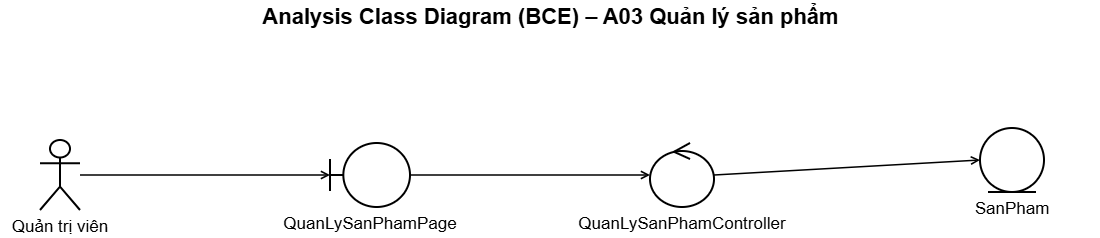

The diagram above was exported from draw.io. Its source (the exported page's mxGraphModel, read from the mxfile embedded in the PNG):
<mxGraphModel dx="1131" dy="739" grid="0" gridSize="10" guides="1" tooltips="1" connect="1" arrows="1" fold="1" page="1" pageScale="1" pageWidth="1140" pageHeight="250" math="0" shadow="0">
  <root>
    <mxCell id="0" />
    <mxCell id="1" parent="0" />
    <mxCell id="c3" parent="1" style="text;html=1;align=center;verticalAlign=middle;fontSize=22;fontStyle=1;fontFamily=Helvetica;labelBackgroundColor=none;" value="Analysis Class Diagram (BCE) – A03 Quản lý sản phẩm" vertex="1">
      <mxGeometry height="34" width="1100" as="geometry" />
    </mxCell>
    <mxCell id="c4" parent="1" style="shape=umlActor;verticalLabelPosition=bottom;verticalAlign=top;html=1;outlineConnect=0;whiteSpace=wrap;strokeWidth=2;fontSize=17;fontFamily=Helvetica;labelWidth=260;labelPosition=center;align=center;labelBackgroundColor=none;" value="Quản trị viên" vertex="1">
      <mxGeometry height="70" width="40" x="40" y="140" as="geometry" />
    </mxCell>
    <mxCell id="c5" parent="1" style="shape=umlBoundary;verticalLabelPosition=bottom;verticalAlign=top;html=1;outlineConnect=0;whiteSpace=wrap;strokeWidth=2;fontSize=17;fontFamily=Helvetica;labelWidth=260;labelPosition=center;align=center;labelBackgroundColor=none;" value="QuanLySanPhamPage" vertex="1">
      <mxGeometry height="64" width="80" x="330" y="143" as="geometry" />
    </mxCell>
    <mxCell id="c6" parent="1" style="shape=umlControl;verticalLabelPosition=bottom;verticalAlign=top;html=1;outlineConnect=0;whiteSpace=wrap;strokeWidth=2;fontSize=17;fontFamily=Helvetica;labelWidth=260;labelPosition=center;align=center;labelBackgroundColor=none;" value="QuanLySanPhamController" vertex="1">
      <mxGeometry height="64" width="64" x="650" y="143" as="geometry" />
    </mxCell>
    <mxCell id="c7" edge="1" parent="1" source="c4" style="html=1;endArrow=open;endFill=0;strokeWidth=1.5;exitX=1;exitY=0.5;entryX=0;entryY=0.5;labelBackgroundColor=none;fontColor=default;" target="c5" value="">
      <mxGeometry relative="1" as="geometry" />
    </mxCell>
    <mxCell id="c8" edge="1" parent="1" source="c5" style="html=1;endArrow=open;endFill=0;strokeWidth=1.5;exitX=1;exitY=0.5;entryX=0;entryY=0.5;labelBackgroundColor=none;fontColor=default;" target="c6" value="">
      <mxGeometry relative="1" as="geometry" />
    </mxCell>
    <mxCell id="c9" parent="1" style="shape=umlEntity;verticalLabelPosition=bottom;verticalAlign=top;html=1;outlineConnect=0;whiteSpace=wrap;strokeWidth=2;fontSize=17;fontFamily=Helvetica;labelWidth=260;labelPosition=center;align=center;labelBackgroundColor=none;" value="SanPham" vertex="1">
      <mxGeometry height="64" width="64" x="980" y="128" as="geometry" />
    </mxCell>
    <mxCell id="c10" edge="1" parent="1" source="c6" style="html=1;endArrow=open;endFill=0;strokeWidth=1.5;exitX=1;exitY=0.5;entryX=0;entryY=0.5;labelBackgroundColor=none;fontColor=default;" target="c9" value="">
      <mxGeometry relative="1" as="geometry" />
    </mxCell>
  </root>
</mxGraphModel>